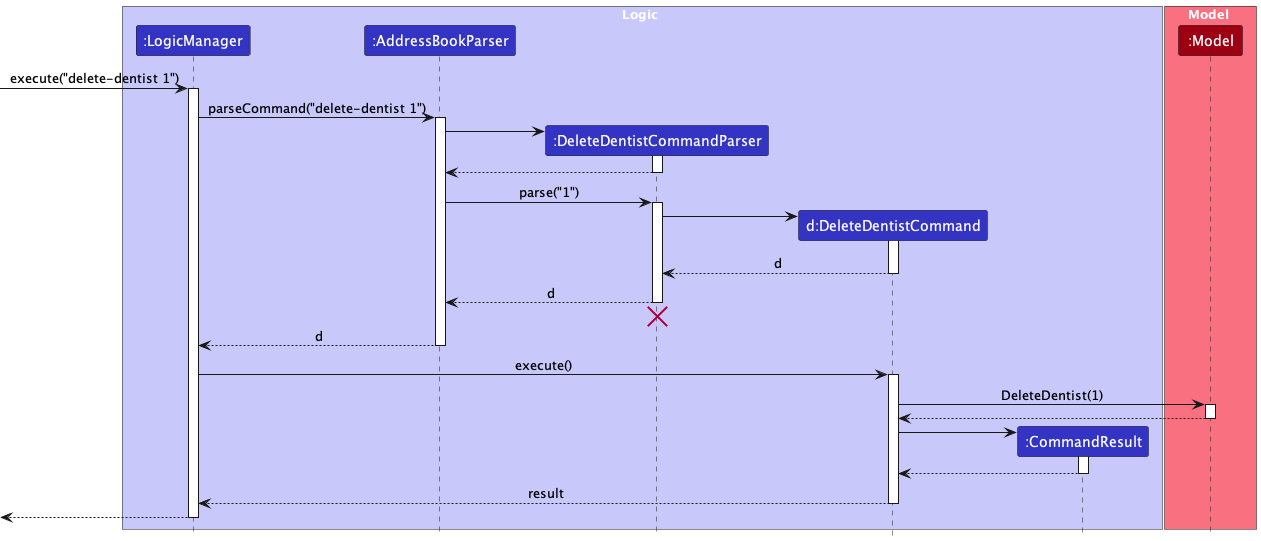

The diagram above was rendered by PlantUML. Its source (embedded in the PNG):
@startuml
!include style.puml
skinparam ArrowFontStyle plain

box Logic LOGIC_COLOR_T1
participant ":LogicManager" as LogicManager LOGIC_COLOR
participant ":AddressBookParser" as AddressBookParser LOGIC_COLOR
participant ":DeleteDentistCommandParser" as DeleteDentistCommandParser LOGIC_COLOR
participant "d:DeleteDentistCommand" as DeleteDentistCommand LOGIC_COLOR
participant ":CommandResult" as CommandResult LOGIC_COLOR
end box

box Model MODEL_COLOR_T1
participant ":Model" as Model MODEL_COLOR
end box

[-> LogicManager : execute("delete-dentist 1")
activate LogicManager

LogicManager -> AddressBookParser : parseCommand("delete-dentist 1")
activate AddressBookParser

create DeleteDentistCommandParser
AddressBookParser -> DeleteDentistCommandParser
activate DeleteDentistCommandParser

DeleteDentistCommandParser --> AddressBookParser
deactivate DeleteDentistCommandParser

AddressBookParser -> DeleteDentistCommandParser : parse("1")
activate DeleteDentistCommandParser

create DeleteDentistCommand
DeleteDentistCommandParser -> DeleteDentistCommand
activate DeleteDentistCommand

DeleteDentistCommand --> DeleteDentistCommandParser : d
deactivate DeleteDentistCommand

DeleteDentistCommandParser --> AddressBookParser : d
deactivate DeleteDentistCommandParser
'Hidden arrow to position the destroy marker below the end of the activation bar.
DeleteDentistCommandParser -[hidden]-> AddressBookParser
destroy DeleteDentistCommandParser

AddressBookParser --> LogicManager : d
deactivate AddressBookParser

LogicManager -> DeleteDentistCommand : execute()
activate DeleteDentistCommand

DeleteDentistCommand -> Model : DeleteDentist(1)
activate Model

Model --> DeleteDentistCommand
deactivate Model

create CommandResult
DeleteDentistCommand -> CommandResult
activate CommandResult

CommandResult --> DeleteDentistCommand
deactivate CommandResult

DeleteDentistCommand --> LogicManager : result
deactivate DeleteDentistCommand

[<--LogicManager
deactivate LogicManager
@enduml